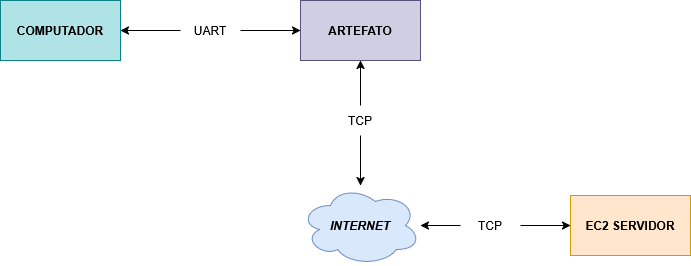

The diagram above was exported from draw.io. Its source (the exported page's mxGraphModel, read from the mxfile embedded in the PNG):
<mxGraphModel dx="774" dy="499" grid="1" gridSize="10" guides="1" tooltips="1" connect="1" arrows="1" fold="1" page="1" pageScale="1" pageWidth="827" pageHeight="1169" math="0" shadow="0">
  <root>
    <mxCell id="0" />
    <mxCell id="1" parent="0" />
    <mxCell id="o-er7yuae6-iDvf2Oag6-5" edge="1" parent="1" source="o-er7yuae6-iDvf2Oag6-13" style="edgeStyle=orthogonalEdgeStyle;rounded=0;orthogonalLoop=1;jettySize=auto;html=1;" target="o-er7yuae6-iDvf2Oag6-4" value="">
      <mxGeometry relative="1" as="geometry" />
    </mxCell>
    <mxCell id="o-er7yuae6-iDvf2Oag6-2" parent="1" style="ellipse;shape=cloud;whiteSpace=wrap;html=1;fillColor=#dae8fc;strokeColor=#6c8ebf;" value="&lt;b&gt;&lt;i&gt;INTERNET&lt;/i&gt;&lt;/b&gt;" vertex="1">
      <mxGeometry height="80" width="120" x="340" y="350" as="geometry" />
    </mxCell>
    <mxCell id="o-er7yuae6-iDvf2Oag6-8" edge="1" parent="1" source="o-er7yuae6-iDvf2Oag6-11" style="edgeStyle=orthogonalEdgeStyle;rounded=0;orthogonalLoop=1;jettySize=auto;html=1;" target="o-er7yuae6-iDvf2Oag6-2" value="">
      <mxGeometry relative="1" as="geometry" />
    </mxCell>
    <mxCell id="o-er7yuae6-iDvf2Oag6-3" parent="1" style="rounded=0;whiteSpace=wrap;html=1;fillColor=#d0cee2;strokeColor=#56517e;" value="&lt;b&gt;ARTEFATO&lt;/b&gt;" vertex="1">
      <mxGeometry height="60" width="120" x="340" y="165" as="geometry" />
    </mxCell>
    <mxCell id="o-er7yuae6-iDvf2Oag6-4" parent="1" style="rounded=0;whiteSpace=wrap;html=1;fillColor=#ffe6cc;strokeColor=#d79b00;" value="&lt;b&gt;EC2 SERVIDOR&lt;/b&gt;" vertex="1">
      <mxGeometry height="60" width="120" x="610" y="360" as="geometry" />
    </mxCell>
    <mxCell id="o-er7yuae6-iDvf2Oag6-7" edge="1" parent="1" source="o-er7yuae6-iDvf2Oag6-9" style="edgeStyle=orthogonalEdgeStyle;rounded=0;orthogonalLoop=1;jettySize=auto;html=1;startArrow=none;startFill=0;" target="o-er7yuae6-iDvf2Oag6-3" value="">
      <mxGeometry relative="1" as="geometry" />
    </mxCell>
    <mxCell id="o-er7yuae6-iDvf2Oag6-6" parent="1" style="rounded=0;whiteSpace=wrap;html=1;fillColor=#b0e3e6;strokeColor=#0e8088;" value="&lt;b&gt;COMPUTADOR&lt;/b&gt;" vertex="1">
      <mxGeometry height="60" width="120" x="40" y="165" as="geometry" />
    </mxCell>
    <mxCell id="o-er7yuae6-iDvf2Oag6-10" edge="1" parent="1" source="o-er7yuae6-iDvf2Oag6-6" style="edgeStyle=orthogonalEdgeStyle;rounded=0;orthogonalLoop=1;jettySize=auto;html=1;startArrow=classic;startFill=1;endArrow=none;endFill=0;" target="o-er7yuae6-iDvf2Oag6-9" value="">
      <mxGeometry relative="1" as="geometry">
        <mxPoint x="190" y="210" as="sourcePoint" />
        <mxPoint x="320" y="210" as="targetPoint" />
      </mxGeometry>
    </mxCell>
    <mxCell id="o-er7yuae6-iDvf2Oag6-9" parent="1" style="text;html=1;whiteSpace=wrap;strokeColor=none;fillColor=none;align=center;verticalAlign=middle;rounded=0;" value="UART" vertex="1">
      <mxGeometry height="30" width="60" x="220" y="180" as="geometry" />
    </mxCell>
    <mxCell id="o-er7yuae6-iDvf2Oag6-12" edge="1" parent="1" source="o-er7yuae6-iDvf2Oag6-3" style="edgeStyle=orthogonalEdgeStyle;rounded=0;orthogonalLoop=1;jettySize=auto;html=1;endArrow=none;endFill=0;startArrow=classic;startFill=1;" target="o-er7yuae6-iDvf2Oag6-11" value="">
      <mxGeometry relative="1" as="geometry">
        <mxPoint x="400" y="225" as="sourcePoint" />
        <mxPoint x="400" y="350" as="targetPoint" />
      </mxGeometry>
    </mxCell>
    <mxCell id="o-er7yuae6-iDvf2Oag6-11" parent="1" style="text;html=1;whiteSpace=wrap;strokeColor=none;fillColor=none;align=center;verticalAlign=middle;rounded=0;" value="TCP" vertex="1">
      <mxGeometry height="30" width="60" x="370" y="270" as="geometry" />
    </mxCell>
    <mxCell id="o-er7yuae6-iDvf2Oag6-14" edge="1" parent="1" source="o-er7yuae6-iDvf2Oag6-2" style="edgeStyle=orthogonalEdgeStyle;rounded=0;orthogonalLoop=1;jettySize=auto;html=1;startArrow=classic;startFill=1;endArrow=none;endFill=0;" target="o-er7yuae6-iDvf2Oag6-13" value="">
      <mxGeometry relative="1" as="geometry">
        <mxPoint x="460" y="390" as="sourcePoint" />
        <mxPoint x="610" y="390" as="targetPoint" />
      </mxGeometry>
    </mxCell>
    <mxCell id="o-er7yuae6-iDvf2Oag6-13" parent="1" style="text;html=1;whiteSpace=wrap;strokeColor=none;fillColor=none;align=center;verticalAlign=middle;rounded=0;" value="TCP" vertex="1">
      <mxGeometry height="30" width="60" x="500" y="375" as="geometry" />
    </mxCell>
  </root>
</mxGraphModel>